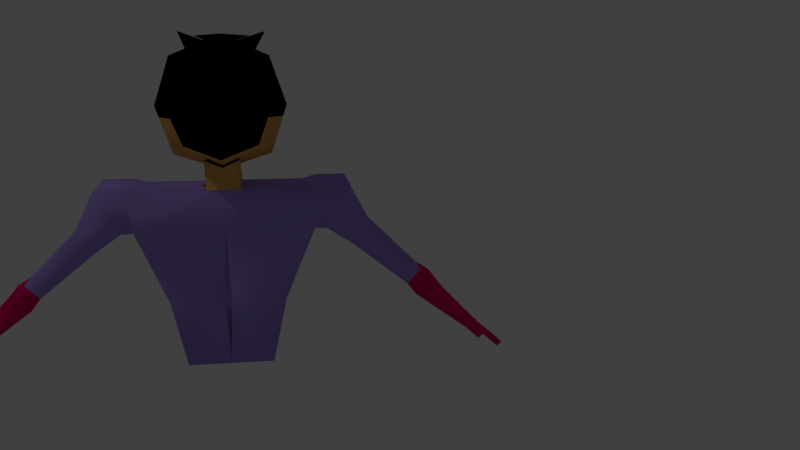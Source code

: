 # Source: avatar_with_bones_different_materials.blend  (saved by Blender 2.78.0; exported with 4.5.12 LTS)
import bpy
from mathutils import Matrix  # noqa: F401  (used for matrix-valued properties, if any)

bpy.ops.wm.read_factory_settings(use_empty=True)
scene = bpy.context.scene
scene.name = 'Scene'

# ---- collections
col_collection_1 = bpy.data.collections.new('Collection 1'); scene.collection.children.link(col_collection_1)

# ---- materials (node trees are filled in below, after node groups)
mat_purple = bpy.data.materials.new('purple')
mat_purple.alpha_threshold = 0.0
mat_purple.use_transparent_shadow = False
mat_purple.diffuse_color = (0.3978, 0.2741, 0.8, 1.0)
mat_purple.roughness = 0.5
mat_skin = bpy.data.materials.new('Skin')
mat_skin.alpha_threshold = 0.0
mat_skin.use_transparent_shadow = False
mat_skin.diffuse_color = (0.8, 0.4177, 0.1139, 1.0)
mat_skin.roughness = 0.5
mat_pink = bpy.data.materials.new('pink')
mat_pink.alpha_threshold = 0.0
mat_pink.use_transparent_shadow = False
mat_pink.diffuse_color = (0.8, 0.0, 0.1284, 1.0)
mat_pink.roughness = 0.5
mat_black = bpy.data.materials.new('black')
mat_black.alpha_threshold = 0.0
mat_black.use_transparent_shadow = False
mat_black.diffuse_color = (0.0, 0.0, 0.0, 1.0)
mat_black.roughness = 0.5

# ---- material node trees

# ---- world
world_world = bpy.data.worlds.new('World'); scene.world = world_world
world_world.color = (0.05088, 0.05088, 0.05088)
world_world.use_sun_shadow = False
world_world.sun_shadow_jitter_overblur = 0.0
world_world.cycles.sampling_method = 'MANUAL'

# ---- cameras
cam_camera = bpy.data.cameras.new('Camera')
cam_camera.clip_end = 100.0
cam_camera.lens = 35.0
cam_camera.sensor_width = 32.0
cam_camera.sensor_height = 18.0
cam_camera.ortho_scale = 7.314
cam_camera.dof.focus_distance = 0.0
cam_camera.dof.aperture_fstop = 128.0

# ---- lights
light_lamp = bpy.data.lights.new('Lamp', 'POINT')
light_lamp.transmission_factor = 0.0
light_lamp.cutoff_distance = 30.0
light_lamp.energy = 100.0
light_lamp.shadow_buffer_clip_start = 1.001
light_lamp.shadow_soft_size = 0.1
light_lamp.shadow_maximum_resolution = 0.006
light_lamp.use_absolute_resolution = True

# ---- meshes
me_cube_001 = bpy.data.meshes.new('Cube.001')
me_cube_001.from_pydata([(0.1291, 0.03171, 0.5392), (-0.0003744, -0.09689, 0.5395), (-0.1288, 0.03171, 0.5392), (0.0001592, 0.1601, 0.5388), (-0.0005245, 0.03117, 0.6678), (0.0001986, 0.03227, 0.4106), (0.09689, 0.03126, 0.6356), (0.09689, 0.128, 0.5389), (0.09692, 0.03208, 0.4427), (0.1172, -0.02495, 0.5371), (-0.0005009, -0.04248, 0.6769), (-0.001321, -0.08934, 0.4118), (0.0001484, 0.1276, 0.6353), (0.0001768, 0.1284, 0.4424), (0.07181, 0.1028, 0.6104), (0.07183, 0.1034, 0.4675), (0.06117, -0.02012, 0.6283), (0.06745, -0.04702, 0.4355), (-0.07145, -0.03929, 0.4679), (2.841e-05, -0.0481, 0.002734), (0.000333, -0.04639, 0.3757), (2.841e-05, 0.04633, 0.002734), (0.000333, 0.07509, 0.3757), (0.08806, -0.0481, 0.002734), (0.08806, 0.04633, 0.002734), (0.1613, 0.07509, 0.3757), (0.000333, -0.07177, 0.2939), (0.000333, 0.07509, 0.2939), (0.1783, 0.07509, 0.2939), (0.1783, -0.07177, 0.2939), (-0.00667, 0.06022, 0.1433), (0.1171, 0.06022, 0.1433), (0.1171, -0.05954, 0.1433), (-0.0002369, -0.06006, 0.1433), (0.1613, -0.04639, 0.3757), (0.1844, 0.07648, 0.3748), (0.1824, -0.0447, 0.3831), (0.1891, 0.07069, 0.2915), (0.1867, -0.07581, 0.3015), (0.1964, 0.07632, 0.3755), (0.1943, -0.04485, 0.3838), (0.2507, 0.07632, 0.3755), (0.2487, -0.04485, 0.3838), (0.2011, 0.07054, 0.2922), (0.1986, -0.07596, 0.3022), (0.2963, 0.0497, 0.2885), (0.2951, -0.02532, 0.2937), (0.2594, 0.04315, 0.2482), (0.2579, -0.04754, 0.2544), (0.4024, 0.03038, 0.1836), (0.4015, -0.02555, 0.1875), (0.3749, 0.0255, 0.1536), (0.3737, -0.04212, 0.1582), (0.4296, 0.02864, 0.1661), (0.4285, -0.02119, 0.171), (0.3946, 0.02243, 0.1279), (0.3932, -0.04226, 0.1338), (0.5306, 0.004035, 0.05788), (0.527, -0.02442, 0.04235), (0.5122, 0.0007906, 0.0379), (0.5253, -0.02509, 0.03594), (0.5567, 0.01032, 0.03426), (0.5366, -0.03644, 0.04653), (0.5384, 0.00708, 0.01428), (0.5392, -0.0455, 0.02222), (0.5475, 0.008701, 0.02427), (0.5469, -0.03236, 0.02709), (0.5914, 0.007591, 0.002876), (0.5852, -0.03402, 0.005229), (0.5823, 0.005969, -0.007114), (0.5816, -0.03509, -0.004299), (0.5479, -0.05965, 0.03774), (0.5404, -0.06121, 0.03128), (0.5508, -0.05788, 0.02992), (0.5441, -0.06465, 0.02914), (0.03366, 0.07509, 0.3757), (0.03366, -0.04639, 0.3757), (0.03476, 0.08717, 0.4365), (0.02157, -0.02443, 0.4308), (-9.354e-05, -0.03554, 0.4214), (-9.354e-05, 0.08594, 0.4214), (0.02522, -0.03517, 0.6611), (0.05895, -0.1246, 0.6724), (0.09117, -0.1136, 0.6819), (0.08437, -0.05228, 0.5751), (0.001933, -0.01399, 0.6601), (0.1021, -0.008273, 0.5572), (0.113, 0.03189, 0.4909), (-0.001632, -0.08646, 0.4632), (0.000168, 0.1443, 0.4906), (0.08436, 0.1157, 0.5032), (0.09231, -0.03599, 0.4863), (-0.0004641, -0.04138, 0.6434), (-0.001047, -0.05604, 0.5887), (0.1053, -0.03023, 0.5128), (0.1214, 0.0318, 0.5161), (0.0002601, -0.07849, 0.51), (0.0001634, 0.1525, 0.5157), (0.09089, 0.1221, 0.5218)], [(92, 10)], [(0, 6, 14, 7), (87, 90, 15, 8), (87, 8, 17, 91), (0, 9, 86, 84, 85, 16, 6), (88, 91, 17, 11), (89, 13, 15, 90), (3, 7, 14, 12), (4, 6, 16, 83, 81, 82, 10), (4, 12, 14, 6), (5, 11, 17, 8), (5, 8, 15, 13), (26, 20, 22, 27), (28, 25, 35, 37), (27, 22, 75, 25, 28), (29, 34, 76, 20, 26), (75, 22, 20, 76), (21, 24, 23, 19), (31, 28, 29, 32), (32, 29, 26, 33), (33, 26, 27, 30), (19, 33, 30, 21), (30, 27, 28, 31), (24, 31, 32, 23), (21, 30, 31, 24), (36, 38, 44, 40), (25, 34, 36, 35), (29, 28, 37, 38), (34, 29, 38, 36), (35, 36, 40, 39), (38, 37, 43, 44), (37, 35, 39, 43), (42, 44, 48, 46), (43, 39, 41), (40, 44, 42), (39, 40, 42, 41), (46, 48, 52, 50), (41, 42, 46, 45), (44, 43, 47, 48), (43, 41, 45, 47), (49, 50, 54, 53), (45, 46, 50, 49), (48, 47, 51, 52), (47, 45, 49, 51), (56, 55, 59, 60), (52, 51, 55, 56), (51, 49, 53, 55), (50, 52, 56, 54), (58, 60, 72, 71), (55, 53, 57, 59), (54, 56, 60, 58), (53, 54, 58, 57), (63, 65, 66, 64), (57, 58, 62, 61), (60, 59, 63, 64), (59, 57, 61, 65, 63), (65, 61, 67, 69), (69, 67, 68, 70), (66, 65, 69, 70), (62, 66, 70, 68), (61, 62, 68, 67), (71, 72, 74, 73), (62, 58, 71), (64, 66, 73, 74), (66, 62, 71, 73), (60, 64, 74, 72), (25, 75, 76, 34), (76, 75, 77, 78), (20, 22, 80, 79), (76, 20, 79, 78), (75, 22, 80, 77), (23, 32, 33, 19), (97, 89, 90, 98), (96, 94, 91, 88), (95, 87, 91, 94), (95, 98, 90, 87), (0, 7, 98, 95), (0, 95, 94, 9), (1, 9, 94, 96), (3, 97, 98, 7), (1, 93, 85, 84, 86, 9), (93, 92, 85), (16, 85, 6)])
me_cube_001.polygons.foreach_set('use_smooth', [True] * 82)
me_cube_001.polygons.foreach_set('material_index', [3, 1, 1, 3, 1, 3, 3, 3, 3, 1, 1, 0, 0, 0, 0, 0, 0, 0, 0, 0, 0, 0, 0, 0, 0, 0, 0, 0, 0, 0, 0, 0, 0, 0, 0, 0, 0, 0, 0, 2, 0, 0, 0, 2, 2, 2, 2, 2, 2, 2, 2, 2, 2, 2, 2, 2, 2, 2, 2, 2, 2, 2, 2, 2, 2, 0, 1, 1, 1, 1, 0, 3, 1, 1, 1, 3, 1, 1, 3, 1, 3, 3])
me_cube_001.materials.append(mat_purple)
me_cube_001.materials.append(mat_skin)
me_cube_001.materials.append(mat_pink)
me_cube_001.materials.append(mat_black)
me_cube_001.use_remesh_preserve_volume = False
me_cube_001.use_remesh_preserve_attributes = False
me_cube_001.use_mirror_vertex_groups = False
me_cube_001.update()
arm_armature = bpy.data.armatures.new('Armature')  # bones are not reproduced

# ---- objects
ob_armature = bpy.data.objects.new('Armature', arm_armature)
ob_avatar = bpy.data.objects.new('avatar', me_cube_001)
ob_lamp = bpy.data.objects.new('Lamp', light_lamp)
ob_camera = bpy.data.objects.new('Camera', cam_camera)

# ---- transforms, parenting, visibility, modifiers, constraints
ob_armature.location = (0.0, 0.0, 0.0)
ob_armature.show_in_front = True
ob_armature.lineart.crease_threshold = 0.0
ob_avatar.parent = ob_armature
ob_avatar.location = (0.0, 0.0, 0.0)
ob_avatar.lineart.crease_threshold = 0.0
_vg = ob_avatar.vertex_groups.new(name='Stomach')
for _i, _w in zip([19, 21, 23, 24, 26, 27, 29, 30, 31, 32, 33, 38, 44], [0.9888, 0.989, 0.9491, 0.912, 0.06803, 0.08662, 0.06237, 0.9115, 0.3605, 0.7731, 0.9375, 0.03676, 0.006148]): _vg.add([_i], _w, 'REPLACE')
_vg = ob_avatar.vertex_groups.new(name='Chest')
for _i, _w in zip([0, 1, 5, 7, 8, 9, 11, 13, 15, 17, 20, 22, 23, 24, 25, 26, 27, 28, 29, 30, 31, 32, 33, 34, 35, 36, 37, 38, 39, 40, 43, 44, 75, 76, 77, 78, 79, 80, 84, 86, 87, 88, 89, 90, 91, 92, 93, 94, 95, 96, 97, 98], [0.00455, 0.03924, 0.01539, 0.001108, 0.01318, 0.008479, 0.03349, 0.007049, 0.007107, 0.02385, 0.7903, 0.8755, 0.01494, 0.06876, 0.1217, 0.874, 0.8429, 0.09999, 0.05818, 0.08462, 0.5109, 0.1174, 0.05255, 0.06737, 0.07137, 0.02401, 0.07257, 0.03459, 0.05238, 0.001478, 0.04867, 0.006928, 0.763, 0.6181, 0.4939, 0.4382, 0.5919, 0.5712, 0.008797, 0.002376, 0.009773, 0.04109, 0.003431, 0.004133, 0.01924, 0.00325, 0.0185, 0.01423, 0.007158, 0.05041, 0.001582, 0.00255]): _vg.add([_i], _w, 'REPLACE')
_vg = ob_avatar.vertex_groups.new(name='Head')
for _i, _w in zip([0, 1, 2, 3, 4, 5, 6, 7, 8, 9, 10, 11, 12, 13, 14, 15, 16, 17, 18, 20, 22, 75, 76, 77, 78, 79, 80, 81, 82, 83, 84, 85, 86, 87, 88, 89, 90, 91, 92, 93, 94, 95, 96, 97, 98], [0.9727, 0.9554, 1.0, 0.9751, 0.9876, 0.9673, 0.98, 0.9744, 0.9684, 0.9708, 0.9907, 0.9583, 0.9801, 0.9715, 0.9782, 0.9714, 0.9807, 0.9631, 1.0, 0.09627, 0.08906, 0.0855, 0.1291, 0.4325, 0.4503, 0.2908, 0.3753, 0.9881, 0.9886, 0.9875, 0.9706, 0.9764, 0.9738, 0.9701, 0.9545, 0.9733, 0.9729, 0.9654, 0.9734, 0.9658, 0.9679, 0.9714, 0.9496, 0.9742, 0.9737]): _vg.add([_i], _w, 'REPLACE')
_vg = ob_avatar.vertex_groups.new(name='UpperArm.L')
for _i, _w in zip([20, 25, 26, 27, 28, 29, 31, 32, 34, 35, 36, 37, 38, 39, 40, 41, 42, 43, 44, 45, 46, 47, 48, 52, 75, 76, 77, 78, 79, 80], [0.09038, 0.8587, 0.0363, 0.05459, 0.8741, 0.8751, 0.1276, 0.1085, 0.9094, 0.9155, 0.9495, 0.9052, 0.909, 0.9369, 0.964, 0.9721, 0.9847, 0.9323, 0.9371, 0.9668, 0.9817, 0.965, 0.9649, 0.01596, 0.1401, 0.2269, 0.06302, 0.09351, 0.08889, 0.03034]): _vg.add([_i], _w, 'REPLACE')
_vg = ob_avatar.vertex_groups.new(name='LowerArm.L')
for _i, _w in zip([45, 47, 48, 49, 50, 51, 52, 53, 54, 55, 56], [0.01028, 0.01037, 0.008951, 0.9753, 0.9764, 0.9798, 0.9641, 0.9772, 0.9818, 0.9805, 0.9737]): _vg.add([_i], _w, 'REPLACE')
_vg = ob_avatar.vertex_groups.new(name='Hand.L')
for _i, _w in zip([57, 58, 59, 60, 61, 62, 63, 64, 65, 66, 67, 68, 69, 70, 71, 72, 73, 74], [0.9885, 0.9898, 0.9941, 1.002, 0.9996, 0.9962, 0.9995, 0.9999, 0.9999, 0.9986, 1.0, 0.9999, 1.0, 1.0, 1.0, 0.9999, 0.9999, 0.9997]): _vg.add([_i], _w, 'REPLACE')
_vg = ob_avatar.vertex_groups.new(name='UpperArm.R')
_vg = ob_avatar.vertex_groups.new(name='LowerArm.R')
_vg = ob_avatar.vertex_groups.new(name='Hand.R')
_m = ob_avatar.modifiers.new('Mirror', 'MIRROR')
_m.use_clip = True
_m = ob_avatar.modifiers.new('Armature', 'ARMATURE')
_m.object = ob_armature
ob_lamp.location = (4.076, 1.005, 5.904)
ob_lamp.rotation_euler = (0.6503, 0.05522, 1.866)
ob_lamp.lock_rotations_4d = False
ob_lamp.empty_display_type = 'ARROWS'
ob_lamp.color = (0.0, 0.0, 0.0, 0.0)
ob_lamp.lineart.crease_threshold = 0.0
ob_camera.location = (-0.08515, 1.806, 0.6846)
ob_camera.rotation_euler = (1.351, -2.214e-06, 2.989)
ob_camera.scale = (1.0, 1.0, 1.0)
ob_camera.lock_rotations_4d = False
ob_camera.empty_display_type = 'ARROWS'
ob_camera.color = (0.0, 0.0, 0.0, 0.0)
ob_camera.hide_viewport = True
ob_camera.display_type = 'WIRE'
ob_camera.lineart.crease_threshold = 0.0

# ---- collection membership
col_collection_1.objects.link(ob_armature)
col_collection_1.objects.link(ob_avatar)
col_collection_1.objects.link(ob_lamp)
col_collection_1.objects.link(ob_camera)

# ---- scene / render settings (as saved in the file)
scene.camera = ob_camera
scene.frame_start = 1; scene.frame_end = 250; scene.frame_set(220)
scene.render.engine = 'BLENDER_EEVEE_NEXT'
scene.render.resolution_percentage = 50
scene.render.dither_intensity = 0.0
scene.cycles.use_denoising = False
scene.cycles.samples = 128
scene.cycles.sampling_pattern = 'TABULATED_SOBOL'
scene.cycles.light_sampling_threshold = 0.0
scene.cycles.use_adaptive_sampling = False
scene.cycles.use_light_tree = False
scene.cycles.blur_glossy = 0.0
scene.cycles.sample_clamp_indirect = 0.0
scene.view_settings.view_transform = 'Standard'
bpy.context.view_layer.update()
